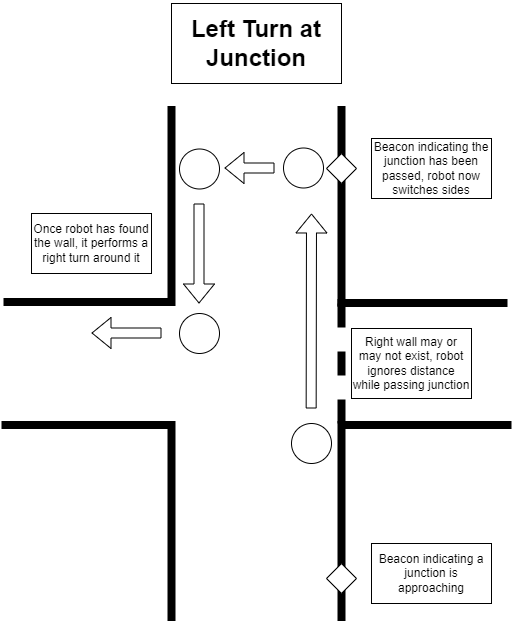

The diagram above was exported from draw.io. Its source (the exported page's mxGraphModel, read from the mxfile embedded in the PNG):
<mxGraphModel dx="2844" dy="2586" grid="1" gridSize="10" guides="1" tooltips="1" connect="1" arrows="1" fold="1" page="1" pageScale="1" pageWidth="850" pageHeight="1100" math="0" shadow="0">
  <root>
    <mxCell id="0" />
    <mxCell id="1" parent="0" />
    <mxCell id="LEUGZi0c_8M870DKrbxw-4" value="" style="endArrow=none;html=1;rounded=0;strokeWidth=8;" parent="1" edge="1">
      <mxGeometry width="50" height="50" relative="1" as="geometry">
        <mxPoint x="400" y="447" as="sourcePoint" />
        <mxPoint x="400" y="247" as="targetPoint" />
      </mxGeometry>
    </mxCell>
    <mxCell id="LEUGZi0c_8M870DKrbxw-5" value="" style="endArrow=none;html=1;rounded=0;strokeWidth=8;startArrow=none;" parent="1" source="wrfqnE8Quuu6wczkMJyB-9" edge="1">
      <mxGeometry width="50" height="50" relative="1" as="geometry">
        <mxPoint x="570" y="447" as="sourcePoint" />
        <mxPoint x="570" y="247" as="targetPoint" />
      </mxGeometry>
    </mxCell>
    <mxCell id="LEUGZi0c_8M870DKrbxw-6" value="" style="endArrow=none;html=1;rounded=0;strokeWidth=8;" parent="1" edge="1">
      <mxGeometry width="50" height="50" relative="1" as="geometry">
        <mxPoint x="400" y="251" as="sourcePoint" />
        <mxPoint x="230" y="251" as="targetPoint" />
      </mxGeometry>
    </mxCell>
    <mxCell id="LEUGZi0c_8M870DKrbxw-7" value="" style="endArrow=none;html=1;rounded=0;strokeWidth=8;" parent="1" edge="1">
      <mxGeometry width="50" height="50" relative="1" as="geometry">
        <mxPoint x="740" y="251" as="sourcePoint" />
        <mxPoint x="570" y="251" as="targetPoint" />
      </mxGeometry>
    </mxCell>
    <mxCell id="LEUGZi0c_8M870DKrbxw-8" value="" style="endArrow=none;html=1;rounded=0;strokeWidth=8;" parent="1" edge="1">
      <mxGeometry width="50" height="50" relative="1" as="geometry">
        <mxPoint x="736" y="129" as="sourcePoint" />
        <mxPoint x="566" y="129" as="targetPoint" />
      </mxGeometry>
    </mxCell>
    <mxCell id="LEUGZi0c_8M870DKrbxw-9" value="" style="endArrow=none;html=1;rounded=0;strokeWidth=8;" parent="1" edge="1">
      <mxGeometry width="50" height="50" relative="1" as="geometry">
        <mxPoint x="402" y="128" as="sourcePoint" />
        <mxPoint x="232" y="128" as="targetPoint" />
      </mxGeometry>
    </mxCell>
    <mxCell id="LEUGZi0c_8M870DKrbxw-10" value="" style="endArrow=none;html=1;rounded=0;strokeWidth=8;" parent="1" edge="1">
      <mxGeometry width="50" height="50" relative="1" as="geometry">
        <mxPoint x="400" y="132" as="sourcePoint" />
        <mxPoint x="400" y="-68" as="targetPoint" />
      </mxGeometry>
    </mxCell>
    <mxCell id="LEUGZi0c_8M870DKrbxw-11" value="" style="endArrow=none;html=1;rounded=0;strokeWidth=8;startArrow=none;" parent="1" source="wrfqnE8Quuu6wczkMJyB-11" edge="1">
      <mxGeometry width="50" height="50" relative="1" as="geometry">
        <mxPoint x="570" y="132" as="sourcePoint" />
        <mxPoint x="570" y="-68" as="targetPoint" />
      </mxGeometry>
    </mxCell>
    <mxCell id="LEUGZi0c_8M870DKrbxw-12" value="" style="ellipse;whiteSpace=wrap;html=1;aspect=fixed;" parent="1" vertex="1">
      <mxGeometry x="515" y="167" width="40" height="40" as="geometry" />
    </mxCell>
    <mxCell id="LEUGZi0c_8M870DKrbxw-14" value="" style="shape=flexArrow;endArrow=classic;html=1;rounded=0;strokeWidth=1;" parent="1" edge="1">
      <mxGeometry width="50" height="50" relative="1" as="geometry">
        <mxPoint x="535" y="157" as="sourcePoint" />
        <mxPoint x="535" y="117" as="targetPoint" />
      </mxGeometry>
    </mxCell>
    <mxCell id="LEUGZi0c_8M870DKrbxw-15" value="Ignore distance until junction cleared" style="rounded=0;whiteSpace=wrap;html=1;" parent="1" vertex="1">
      <mxGeometry x="590" y="154.5" width="120" height="60" as="geometry" />
    </mxCell>
    <mxCell id="LEUGZi0c_8M870DKrbxw-16" value="" style="endArrow=none;html=1;rounded=0;strokeWidth=8;" parent="1" edge="1">
      <mxGeometry width="50" height="50" relative="1" as="geometry">
        <mxPoint x="920" y="447.5" as="sourcePoint" />
        <mxPoint x="920" y="247.5" as="targetPoint" />
      </mxGeometry>
    </mxCell>
    <mxCell id="LEUGZi0c_8M870DKrbxw-17" value="" style="endArrow=none;html=1;rounded=0;strokeWidth=8;" parent="1" edge="1">
      <mxGeometry width="50" height="50" relative="1" as="geometry">
        <mxPoint x="1090" y="447.5" as="sourcePoint" />
        <mxPoint x="1090" y="247.5" as="targetPoint" />
      </mxGeometry>
    </mxCell>
    <mxCell id="LEUGZi0c_8M870DKrbxw-18" value="" style="endArrow=none;html=1;rounded=0;strokeWidth=8;" parent="1" edge="1">
      <mxGeometry width="50" height="50" relative="1" as="geometry">
        <mxPoint x="920" y="251.5" as="sourcePoint" />
        <mxPoint x="750" y="251.5" as="targetPoint" />
      </mxGeometry>
    </mxCell>
    <mxCell id="LEUGZi0c_8M870DKrbxw-19" value="" style="endArrow=none;html=1;rounded=0;strokeWidth=8;" parent="1" edge="1">
      <mxGeometry width="50" height="50" relative="1" as="geometry">
        <mxPoint x="1260" y="251.5" as="sourcePoint" />
        <mxPoint x="1090" y="251.5" as="targetPoint" />
      </mxGeometry>
    </mxCell>
    <mxCell id="LEUGZi0c_8M870DKrbxw-20" value="" style="endArrow=none;html=1;rounded=0;strokeWidth=8;" parent="1" edge="1">
      <mxGeometry width="50" height="50" relative="1" as="geometry">
        <mxPoint x="1256" y="129.5" as="sourcePoint" />
        <mxPoint x="1086" y="129.5" as="targetPoint" />
      </mxGeometry>
    </mxCell>
    <mxCell id="LEUGZi0c_8M870DKrbxw-21" value="" style="endArrow=none;html=1;rounded=0;strokeWidth=8;" parent="1" edge="1">
      <mxGeometry width="50" height="50" relative="1" as="geometry">
        <mxPoint x="922" y="128.5" as="sourcePoint" />
        <mxPoint x="752" y="128.5" as="targetPoint" />
      </mxGeometry>
    </mxCell>
    <mxCell id="LEUGZi0c_8M870DKrbxw-22" value="" style="endArrow=none;html=1;rounded=0;strokeWidth=8;" parent="1" edge="1">
      <mxGeometry width="50" height="50" relative="1" as="geometry">
        <mxPoint x="920" y="132.5" as="sourcePoint" />
        <mxPoint x="920" y="-67.5" as="targetPoint" />
      </mxGeometry>
    </mxCell>
    <mxCell id="LEUGZi0c_8M870DKrbxw-23" value="" style="endArrow=none;html=1;rounded=0;strokeWidth=8;" parent="1" edge="1">
      <mxGeometry width="50" height="50" relative="1" as="geometry">
        <mxPoint x="1090" y="132.5" as="sourcePoint" />
        <mxPoint x="1090" y="-67.5" as="targetPoint" />
      </mxGeometry>
    </mxCell>
    <mxCell id="LEUGZi0c_8M870DKrbxw-24" value="" style="ellipse;whiteSpace=wrap;html=1;aspect=fixed;" parent="1" vertex="1">
      <mxGeometry x="1035" y="200" width="40" height="40" as="geometry" />
    </mxCell>
    <mxCell id="LEUGZi0c_8M870DKrbxw-27" value="" style="shape=flexArrow;endArrow=classic;html=1;rounded=0;strokeWidth=1;" parent="1" edge="1">
      <mxGeometry width="50" height="50" relative="1" as="geometry">
        <mxPoint x="1090" y="219.5800000000002" as="sourcePoint" />
        <mxPoint x="1155.42" y="219.57999999999998" as="targetPoint" />
      </mxGeometry>
    </mxCell>
    <mxCell id="LEUGZi0c_8M870DKrbxw-28" value="Continue until distance exceeds threshold then immediately turn 90° and search for wall" style="rounded=0;whiteSpace=wrap;html=1;" parent="1" vertex="1">
      <mxGeometry x="890" y="140" width="130" height="70" as="geometry" />
    </mxCell>
    <mxCell id="LEUGZi0c_8M870DKrbxw-29" value="" style="shape=flexArrow;endArrow=classic;html=1;rounded=0;strokeWidth=1;" parent="1" edge="1">
      <mxGeometry width="50" height="50" relative="1" as="geometry">
        <mxPoint x="1054.58" y="290.0000000000002" as="sourcePoint" />
        <mxPoint x="1054.58" y="250.00000000000023" as="targetPoint" />
      </mxGeometry>
    </mxCell>
    <mxCell id="LEUGZi0c_8M870DKrbxw-30" value="" style="endArrow=none;html=1;rounded=0;strokeWidth=8;" parent="1" edge="1">
      <mxGeometry width="50" height="50" relative="1" as="geometry">
        <mxPoint x="1440" y="447.5" as="sourcePoint" />
        <mxPoint x="1440" y="247.5" as="targetPoint" />
      </mxGeometry>
    </mxCell>
    <mxCell id="LEUGZi0c_8M870DKrbxw-31" value="" style="endArrow=none;html=1;rounded=0;strokeWidth=8;" parent="1" edge="1">
      <mxGeometry width="50" height="50" relative="1" as="geometry">
        <mxPoint x="1610" y="447.5" as="sourcePoint" />
        <mxPoint x="1610" y="247.5" as="targetPoint" />
      </mxGeometry>
    </mxCell>
    <mxCell id="LEUGZi0c_8M870DKrbxw-32" value="" style="endArrow=none;html=1;rounded=0;strokeWidth=8;" parent="1" edge="1">
      <mxGeometry width="50" height="50" relative="1" as="geometry">
        <mxPoint x="1440" y="251.5" as="sourcePoint" />
        <mxPoint x="1270" y="251.5" as="targetPoint" />
      </mxGeometry>
    </mxCell>
    <mxCell id="LEUGZi0c_8M870DKrbxw-33" value="" style="endArrow=none;html=1;rounded=0;strokeWidth=8;" parent="1" edge="1">
      <mxGeometry width="50" height="50" relative="1" as="geometry">
        <mxPoint x="1780" y="251.5" as="sourcePoint" />
        <mxPoint x="1610" y="251.5" as="targetPoint" />
      </mxGeometry>
    </mxCell>
    <mxCell id="LEUGZi0c_8M870DKrbxw-34" value="" style="endArrow=none;html=1;rounded=0;strokeWidth=8;" parent="1" edge="1">
      <mxGeometry width="50" height="50" relative="1" as="geometry">
        <mxPoint x="1776" y="129.5" as="sourcePoint" />
        <mxPoint x="1606" y="129.5" as="targetPoint" />
      </mxGeometry>
    </mxCell>
    <mxCell id="LEUGZi0c_8M870DKrbxw-35" value="" style="endArrow=none;html=1;rounded=0;strokeWidth=8;" parent="1" edge="1">
      <mxGeometry width="50" height="50" relative="1" as="geometry">
        <mxPoint x="1442" y="128.5" as="sourcePoint" />
        <mxPoint x="1272" y="128.5" as="targetPoint" />
      </mxGeometry>
    </mxCell>
    <mxCell id="LEUGZi0c_8M870DKrbxw-36" value="" style="endArrow=none;html=1;rounded=0;strokeWidth=8;" parent="1" edge="1">
      <mxGeometry width="50" height="50" relative="1" as="geometry">
        <mxPoint x="1440" y="132.5" as="sourcePoint" />
        <mxPoint x="1440" y="-67.5" as="targetPoint" />
      </mxGeometry>
    </mxCell>
    <mxCell id="LEUGZi0c_8M870DKrbxw-37" value="" style="endArrow=none;html=1;rounded=0;strokeWidth=8;" parent="1" edge="1">
      <mxGeometry width="50" height="50" relative="1" as="geometry">
        <mxPoint x="1610" y="132.5" as="sourcePoint" />
        <mxPoint x="1610" y="-67.5" as="targetPoint" />
      </mxGeometry>
    </mxCell>
    <mxCell id="LEUGZi0c_8M870DKrbxw-38" value="" style="ellipse;whiteSpace=wrap;html=1;aspect=fixed;" parent="1" vertex="1">
      <mxGeometry x="1552" y="-25.5" width="40" height="40" as="geometry" />
    </mxCell>
    <mxCell id="LEUGZi0c_8M870DKrbxw-41" value="" style="shape=flexArrow;endArrow=classic;html=1;rounded=0;strokeWidth=1;" parent="1" edge="1">
      <mxGeometry width="50" height="50" relative="1" as="geometry">
        <mxPoint x="1579.6600000000003" y="235" as="sourcePoint" />
        <mxPoint x="1580" y="40" as="targetPoint" />
      </mxGeometry>
    </mxCell>
    <mxCell id="LEUGZi0c_8M870DKrbxw-42" value="" style="endArrow=none;dashed=1;html=1;rounded=0;strokeWidth=8;" parent="1" edge="1">
      <mxGeometry width="50" height="50" relative="1" as="geometry">
        <mxPoint x="1610" y="250" as="sourcePoint" />
        <mxPoint x="1610" y="130" as="targetPoint" />
      </mxGeometry>
    </mxCell>
    <mxCell id="LEUGZi0c_8M870DKrbxw-43" value="Right wall may or may not exist, robot ignores distance while passing junction" style="rounded=0;whiteSpace=wrap;html=1;" parent="1" vertex="1">
      <mxGeometry x="1620" y="155" width="120" height="70" as="geometry" />
    </mxCell>
    <mxCell id="LEUGZi0c_8M870DKrbxw-44" value="&lt;font style=&quot;font-size: 24px&quot;&gt;&lt;b&gt;Pass through Junction&lt;/b&gt;&lt;/font&gt;" style="rounded=0;whiteSpace=wrap;html=1;" parent="1" vertex="1">
      <mxGeometry x="400" y="-173" width="170" height="80" as="geometry" />
    </mxCell>
    <mxCell id="LEUGZi0c_8M870DKrbxw-45" value="&lt;font style=&quot;font-size: 24px&quot;&gt;&lt;b&gt;Right Turn at Junction&lt;/b&gt;&lt;/font&gt;" style="rounded=0;whiteSpace=wrap;html=1;" parent="1" vertex="1">
      <mxGeometry x="920" y="-170" width="170" height="80" as="geometry" />
    </mxCell>
    <mxCell id="LEUGZi0c_8M870DKrbxw-46" value="&lt;font style=&quot;font-size: 24px&quot;&gt;&lt;b&gt;Left Turn at Junction&lt;/b&gt;&lt;/font&gt;" style="rounded=0;whiteSpace=wrap;html=1;" parent="1" vertex="1">
      <mxGeometry x="1440" y="-170" width="170" height="80" as="geometry" />
    </mxCell>
    <mxCell id="LEUGZi0c_8M870DKrbxw-47" value="" style="shape=flexArrow;endArrow=classic;html=1;rounded=0;strokeWidth=1;" parent="1" edge="1">
      <mxGeometry width="50" height="50" relative="1" as="geometry">
        <mxPoint x="1543" y="-5.5" as="sourcePoint" />
        <mxPoint x="1493" y="-5.5" as="targetPoint" />
      </mxGeometry>
    </mxCell>
    <mxCell id="wrfqnE8Quuu6wczkMJyB-1" value="" style="endArrow=none;dashed=1;html=1;rounded=0;strokeWidth=8;" parent="1" edge="1">
      <mxGeometry width="50" height="50" relative="1" as="geometry">
        <mxPoint x="570" y="247" as="sourcePoint" />
        <mxPoint x="570" y="127" as="targetPoint" />
      </mxGeometry>
    </mxCell>
    <mxCell id="wrfqnE8Quuu6wczkMJyB-2" value="" style="endArrow=none;dashed=1;html=1;rounded=0;strokeWidth=8;" parent="1" edge="1">
      <mxGeometry width="50" height="50" relative="1" as="geometry">
        <mxPoint x="400" y="247" as="sourcePoint" />
        <mxPoint x="400" y="127" as="targetPoint" />
      </mxGeometry>
    </mxCell>
    <mxCell id="wrfqnE8Quuu6wczkMJyB-3" value="One of the walls may exist, but the behavior does not change" style="rounded=0;whiteSpace=wrap;html=1;" parent="1" vertex="1">
      <mxGeometry x="250" y="157" width="120" height="60" as="geometry" />
    </mxCell>
    <mxCell id="wrfqnE8Quuu6wczkMJyB-4" value="" style="shape=flexArrow;endArrow=classic;html=1;rounded=0;strokeWidth=1;" parent="1" edge="1">
      <mxGeometry width="50" height="50" relative="1" as="geometry">
        <mxPoint x="1430" y="159.5" as="sourcePoint" />
        <mxPoint x="1360" y="159.5" as="targetPoint" />
      </mxGeometry>
    </mxCell>
    <mxCell id="wrfqnE8Quuu6wczkMJyB-5" value="" style="shape=flexArrow;endArrow=classic;html=1;rounded=0;strokeWidth=1;" parent="1" edge="1">
      <mxGeometry width="50" height="50" relative="1" as="geometry">
        <mxPoint x="1467.5" y="30" as="sourcePoint" />
        <mxPoint x="1467.5" y="130" as="targetPoint" />
      </mxGeometry>
    </mxCell>
    <mxCell id="wrfqnE8Quuu6wczkMJyB-7" value="" style="ellipse;whiteSpace=wrap;html=1;aspect=fixed;" parent="1" vertex="1">
      <mxGeometry x="1448" y="-24.5" width="40" height="40" as="geometry" />
    </mxCell>
    <mxCell id="wrfqnE8Quuu6wczkMJyB-9" value="" style="rhombus;whiteSpace=wrap;html=1;" parent="1" vertex="1">
      <mxGeometry x="555" y="407" width="30" height="30" as="geometry" />
    </mxCell>
    <mxCell id="wrfqnE8Quuu6wczkMJyB-10" value="" style="endArrow=none;html=1;rounded=0;strokeWidth=8;" parent="1" target="wrfqnE8Quuu6wczkMJyB-9" edge="1">
      <mxGeometry width="50" height="50" relative="1" as="geometry">
        <mxPoint x="570" y="447" as="sourcePoint" />
        <mxPoint x="570" y="247" as="targetPoint" />
      </mxGeometry>
    </mxCell>
    <mxCell id="wrfqnE8Quuu6wczkMJyB-11" value="" style="rhombus;whiteSpace=wrap;html=1;" parent="1" vertex="1">
      <mxGeometry x="555" y="-53" width="30" height="30" as="geometry" />
    </mxCell>
    <mxCell id="wrfqnE8Quuu6wczkMJyB-12" value="" style="endArrow=none;html=1;rounded=0;strokeWidth=8;" parent="1" target="wrfqnE8Quuu6wczkMJyB-11" edge="1">
      <mxGeometry width="50" height="50" relative="1" as="geometry">
        <mxPoint x="570" y="132" as="sourcePoint" />
        <mxPoint x="570" y="-68" as="targetPoint" />
      </mxGeometry>
    </mxCell>
    <mxCell id="wrfqnE8Quuu6wczkMJyB-13" value="Beacon indicating a junction is approaching" style="rounded=0;whiteSpace=wrap;html=1;" parent="1" vertex="1">
      <mxGeometry x="600" y="377" width="120" height="60" as="geometry" />
    </mxCell>
    <mxCell id="wrfqnE8Quuu6wczkMJyB-14" value="Beacon indicating the junction has been passed" style="rounded=0;whiteSpace=wrap;html=1;" parent="1" vertex="1">
      <mxGeometry x="600" y="-63" width="120" height="60" as="geometry" />
    </mxCell>
    <mxCell id="wrfqnE8Quuu6wczkMJyB-15" value="" style="rhombus;whiteSpace=wrap;html=1;" parent="1" vertex="1">
      <mxGeometry x="1075" y="390" width="30" height="30" as="geometry" />
    </mxCell>
    <mxCell id="wrfqnE8Quuu6wczkMJyB-16" value="Beacon indicating a junction is approaching" style="rounded=0;whiteSpace=wrap;html=1;" parent="1" vertex="1">
      <mxGeometry x="1120" y="370" width="120" height="60" as="geometry" />
    </mxCell>
    <mxCell id="wrfqnE8Quuu6wczkMJyB-18" value="" style="rhombus;whiteSpace=wrap;html=1;" parent="1" vertex="1">
      <mxGeometry x="1595" y="390" width="30" height="30" as="geometry" />
    </mxCell>
    <mxCell id="wrfqnE8Quuu6wczkMJyB-19" value="Beacon indicating a junction is approaching" style="rounded=0;whiteSpace=wrap;html=1;" parent="1" vertex="1">
      <mxGeometry x="1640" y="370" width="120" height="60" as="geometry" />
    </mxCell>
    <mxCell id="wrfqnE8Quuu6wczkMJyB-20" value="" style="rhombus;whiteSpace=wrap;html=1;" parent="1" vertex="1">
      <mxGeometry x="1595" y="-20" width="30" height="30" as="geometry" />
    </mxCell>
    <mxCell id="wrfqnE8Quuu6wczkMJyB-22" value="Beacon indicating the junction has been passed, robot now switches sides" style="rounded=0;whiteSpace=wrap;html=1;" parent="1" vertex="1">
      <mxGeometry x="1640" y="-35" width="120" height="60" as="geometry" />
    </mxCell>
    <mxCell id="wrfqnE8Quuu6wczkMJyB-23" value="" style="ellipse;whiteSpace=wrap;html=1;aspect=fixed;" parent="1" vertex="1">
      <mxGeometry x="1448" y="140" width="40" height="40" as="geometry" />
    </mxCell>
    <mxCell id="wrfqnE8Quuu6wczkMJyB-24" value="Once robot has found the wall, it performs a right turn around it" style="rounded=0;whiteSpace=wrap;html=1;" parent="1" vertex="1">
      <mxGeometry x="1300" y="40" width="120" height="60" as="geometry" />
    </mxCell>
    <mxCell id="wrfqnE8Quuu6wczkMJyB-25" value="" style="ellipse;whiteSpace=wrap;html=1;aspect=fixed;" parent="1" vertex="1">
      <mxGeometry x="1560" y="250" width="40" height="40" as="geometry" />
    </mxCell>
    <mxCell id="wrfqnE8Quuu6wczkMJyB-26" value="" style="rhombus;whiteSpace=wrap;html=1;" parent="1" vertex="1">
      <mxGeometry x="1210" y="236" width="30" height="30" as="geometry" />
    </mxCell>
    <mxCell id="wrfqnE8Quuu6wczkMJyB-27" value="Beacon indicating the junction has been passed" style="rounded=0;whiteSpace=wrap;html=1;" parent="1" vertex="1">
      <mxGeometry x="1120" y="290" width="120" height="60" as="geometry" />
    </mxCell>
  </root>
</mxGraphModel>